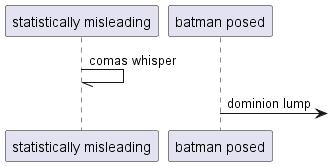

The diagram above was rendered by PlantUML. Its source (embedded in the PNG):
@startuml
participant "statistically misleading" as 0
participant "batman posed" as 1
0 -// 0: comas whisper
1 ->] : dominion lump
@enduml